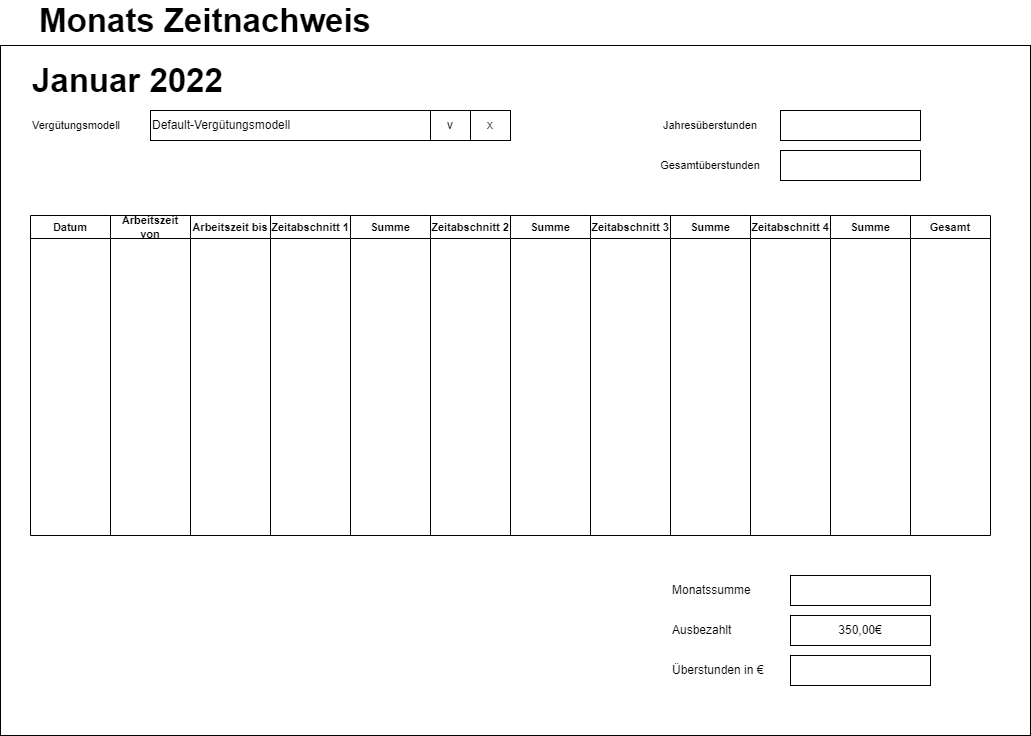

The diagram above was exported from draw.io. Its source (the exported page's mxGraphModel, read from the mxfile embedded in the PNG):
<mxGraphModel dx="1728" dy="1003" grid="1" gridSize="10" guides="1" tooltips="1" connect="1" arrows="1" fold="1" page="1" pageScale="1" pageWidth="1169" pageHeight="827" math="0" shadow="0">
  <root>
    <mxCell id="0" />
    <mxCell id="1" parent="0" />
    <mxCell id="ov_m2KRlbq2gAM2RtZst-37" value="&lt;br&gt;" style="rounded=0;whiteSpace=wrap;html=1;" vertex="1" parent="1">
      <mxGeometry x="50" y="70" width="1030" height="690" as="geometry" />
    </mxCell>
    <mxCell id="ov_m2KRlbq2gAM2RtZst-1" value="Monats Zeitnachweis" style="text;html=1;strokeColor=none;fillColor=none;align=center;verticalAlign=middle;whiteSpace=wrap;rounded=0;fontStyle=1;fontSize=33;" vertex="1" parent="1">
      <mxGeometry x="80" y="30" width="350" height="30" as="geometry" />
    </mxCell>
    <mxCell id="ov_m2KRlbq2gAM2RtZst-4" value="Januar 2022" style="text;html=1;strokeColor=none;fillColor=none;align=left;verticalAlign=middle;whiteSpace=wrap;rounded=0;fontStyle=1;fontSize=33;" vertex="1" parent="1">
      <mxGeometry x="80" y="90" width="250" height="30" as="geometry" />
    </mxCell>
    <mxCell id="ov_m2KRlbq2gAM2RtZst-10" value="Datum" style="swimlane;whiteSpace=wrap;html=1;fontSize=11;" vertex="1" parent="1">
      <mxGeometry x="80" y="240" width="80" height="320" as="geometry">
        <mxRectangle x="80" y="240" width="70" height="30" as="alternateBounds" />
      </mxGeometry>
    </mxCell>
    <mxCell id="ov_m2KRlbq2gAM2RtZst-11" value="Zeitabschnitt 1" style="swimlane;whiteSpace=wrap;html=1;fontSize=11;" vertex="1" parent="1">
      <mxGeometry x="320" y="240" width="80" height="320" as="geometry" />
    </mxCell>
    <mxCell id="ov_m2KRlbq2gAM2RtZst-13" value="Summe" style="swimlane;whiteSpace=wrap;html=1;fontSize=11;" vertex="1" parent="1">
      <mxGeometry x="880" y="240" width="80" height="320" as="geometry" />
    </mxCell>
    <mxCell id="ov_m2KRlbq2gAM2RtZst-14" value="Zeitabschnitt 3" style="swimlane;whiteSpace=wrap;html=1;fontSize=11;" vertex="1" parent="1">
      <mxGeometry x="640" y="240" width="80" height="320" as="geometry" />
    </mxCell>
    <mxCell id="ov_m2KRlbq2gAM2RtZst-15" value="Arbeitszeit von" style="swimlane;whiteSpace=wrap;html=1;fontSize=11;" vertex="1" parent="1">
      <mxGeometry x="160" y="240" width="80" height="320" as="geometry" />
    </mxCell>
    <mxCell id="ov_m2KRlbq2gAM2RtZst-17" value="Summe" style="swimlane;whiteSpace=wrap;html=1;fontSize=11;" vertex="1" parent="1">
      <mxGeometry x="720" y="240" width="80" height="320" as="geometry" />
    </mxCell>
    <mxCell id="ov_m2KRlbq2gAM2RtZst-21" value="Summe" style="swimlane;whiteSpace=wrap;html=1;fontSize=11;" vertex="1" parent="1">
      <mxGeometry x="400" y="240" width="80" height="320" as="geometry" />
    </mxCell>
    <mxCell id="ov_m2KRlbq2gAM2RtZst-22" value="Zeitabschnitt 2" style="swimlane;whiteSpace=wrap;html=1;fontSize=11;" vertex="1" parent="1">
      <mxGeometry x="480" y="240" width="80" height="320" as="geometry" />
    </mxCell>
    <mxCell id="ov_m2KRlbq2gAM2RtZst-23" value="Summe" style="swimlane;whiteSpace=wrap;html=1;startSize=23;fontSize=11;" vertex="1" parent="1">
      <mxGeometry x="560" y="240" width="80" height="320" as="geometry" />
    </mxCell>
    <mxCell id="ov_m2KRlbq2gAM2RtZst-24" value="Zeitabschnitt 4" style="swimlane;whiteSpace=wrap;html=1;fontSize=11;" vertex="1" parent="1">
      <mxGeometry x="800" y="240" width="80" height="320" as="geometry" />
    </mxCell>
    <mxCell id="ov_m2KRlbq2gAM2RtZst-25" value="Gesamt" style="swimlane;whiteSpace=wrap;html=1;fontSize=11;" vertex="1" parent="1">
      <mxGeometry x="960" y="240" width="80" height="320" as="geometry" />
    </mxCell>
    <mxCell id="ov_m2KRlbq2gAM2RtZst-27" value="Monatssumme" style="text;html=1;strokeColor=none;fillColor=none;align=left;verticalAlign=middle;whiteSpace=wrap;rounded=0;" vertex="1" parent="1">
      <mxGeometry x="720" y="600" width="80" height="30" as="geometry" />
    </mxCell>
    <mxCell id="ov_m2KRlbq2gAM2RtZst-29" value="350,00€" style="rounded=0;whiteSpace=wrap;html=1;" vertex="1" parent="1">
      <mxGeometry x="840" y="640" width="140" height="30" as="geometry" />
    </mxCell>
    <mxCell id="ov_m2KRlbq2gAM2RtZst-31" value="Ausbezahlt" style="text;html=1;strokeColor=none;fillColor=none;align=left;verticalAlign=middle;whiteSpace=wrap;rounded=0;" vertex="1" parent="1">
      <mxGeometry x="720" y="640" width="80" height="30" as="geometry" />
    </mxCell>
    <mxCell id="ov_m2KRlbq2gAM2RtZst-33" value="" style="rounded=0;whiteSpace=wrap;html=1;" vertex="1" parent="1">
      <mxGeometry x="840" y="680" width="140" height="30" as="geometry" />
    </mxCell>
    <mxCell id="ov_m2KRlbq2gAM2RtZst-34" value="Überstunden in €" style="text;html=1;strokeColor=none;fillColor=none;align=left;verticalAlign=middle;whiteSpace=wrap;rounded=0;" vertex="1" parent="1">
      <mxGeometry x="720" y="680" width="100" height="30" as="geometry" />
    </mxCell>
    <mxCell id="ov_m2KRlbq2gAM2RtZst-36" value="" style="rounded=0;whiteSpace=wrap;html=1;" vertex="1" parent="1">
      <mxGeometry x="840" y="600" width="140" height="30" as="geometry" />
    </mxCell>
    <mxCell id="ov_m2KRlbq2gAM2RtZst-38" value="Arbeitszeit bis" style="swimlane;whiteSpace=wrap;html=1;fontSize=11;" vertex="1" parent="1">
      <mxGeometry x="240" y="240" width="80" height="320" as="geometry" />
    </mxCell>
    <mxCell id="ov_m2KRlbq2gAM2RtZst-43" value="" style="group" vertex="1" connectable="0" parent="1">
      <mxGeometry x="200" y="135" width="360" height="30" as="geometry" />
    </mxCell>
    <mxCell id="ov_m2KRlbq2gAM2RtZst-5" value="Default-Vergütungsmodell" style="rounded=0;whiteSpace=wrap;html=1;align=left;" vertex="1" parent="ov_m2KRlbq2gAM2RtZst-43">
      <mxGeometry width="360" height="30" as="geometry" />
    </mxCell>
    <mxCell id="ov_m2KRlbq2gAM2RtZst-6" value="x" style="whiteSpace=wrap;html=1;rounded=0;" vertex="1" parent="ov_m2KRlbq2gAM2RtZst-43">
      <mxGeometry x="320" width="40" height="30" as="geometry" />
    </mxCell>
    <mxCell id="ov_m2KRlbq2gAM2RtZst-8" value="v" style="whiteSpace=wrap;html=1;rounded=0;" vertex="1" parent="ov_m2KRlbq2gAM2RtZst-43">
      <mxGeometry x="280" width="40" height="30" as="geometry" />
    </mxCell>
    <mxCell id="ov_m2KRlbq2gAM2RtZst-44" value="Vergütungsmodell" style="text;html=1;strokeColor=none;fillColor=none;align=left;verticalAlign=middle;whiteSpace=wrap;rounded=0;fontSize=11;" vertex="1" parent="1">
      <mxGeometry x="80" y="135" width="100" height="30" as="geometry" />
    </mxCell>
    <mxCell id="ov_m2KRlbq2gAM2RtZst-45" value="Jahresüberstunden" style="text;html=1;strokeColor=none;fillColor=none;align=center;verticalAlign=middle;whiteSpace=wrap;rounded=0;fontSize=11;" vertex="1" parent="1">
      <mxGeometry x="700" y="135" width="120" height="30" as="geometry" />
    </mxCell>
    <mxCell id="ov_m2KRlbq2gAM2RtZst-46" value="" style="rounded=0;whiteSpace=wrap;html=1;" vertex="1" parent="1">
      <mxGeometry x="830" y="135" width="140" height="30" as="geometry" />
    </mxCell>
    <mxCell id="ov_m2KRlbq2gAM2RtZst-47" value="Gesamtüberstunden" style="text;html=1;strokeColor=none;fillColor=none;align=center;verticalAlign=middle;whiteSpace=wrap;rounded=0;fontSize=11;" vertex="1" parent="1">
      <mxGeometry x="700" y="175" width="120" height="30" as="geometry" />
    </mxCell>
    <mxCell id="ov_m2KRlbq2gAM2RtZst-48" value="" style="rounded=0;whiteSpace=wrap;html=1;" vertex="1" parent="1">
      <mxGeometry x="830" y="175" width="140" height="30" as="geometry" />
    </mxCell>
  </root>
</mxGraphModel>